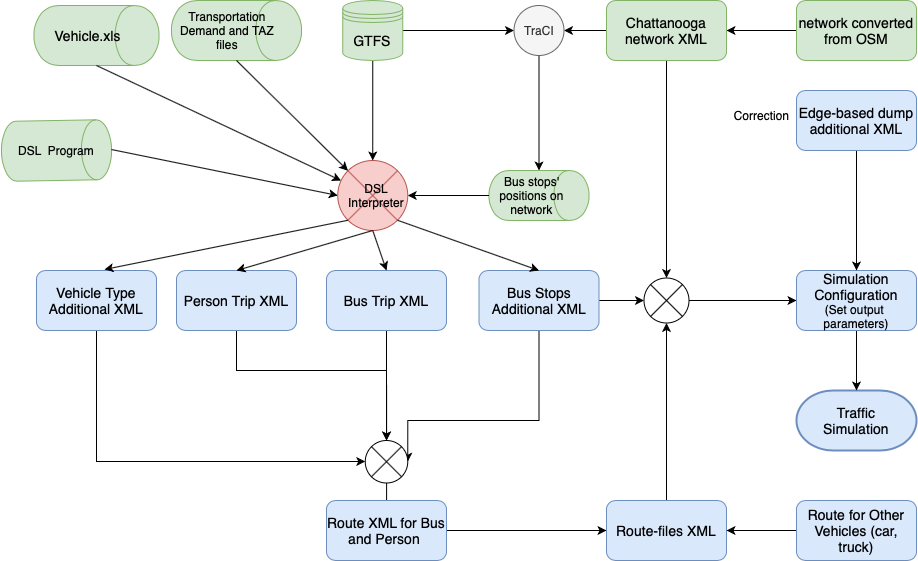

The diagram above was exported from draw.io. Its source (the exported page's mxGraphModel, read from the mxfile embedded in the PNG):
<mxGraphModel dx="1796" dy="662" grid="1" gridSize="10" guides="1" tooltips="1" connect="1" arrows="1" fold="1" page="1" pageScale="1" pageWidth="850" pageHeight="1100" math="0" shadow="0">
  <root>
    <mxCell id="0" />
    <mxCell id="1" parent="0" />
    <mxCell id="Fvl-OPajZ4WUekXJCH5R-3" value="" style="edgeStyle=orthogonalEdgeStyle;rounded=0;orthogonalLoop=1;jettySize=auto;html=1;" parent="1" source="Fvl-OPajZ4WUekXJCH5R-1" target="Fvl-OPajZ4WUekXJCH5R-2" edge="1">
      <mxGeometry relative="1" as="geometry" />
    </mxCell>
    <mxCell id="Fvl-OPajZ4WUekXJCH5R-1" value="&lt;font style=&quot;font-size: 14px&quot;&gt;network converted from OSM&lt;/font&gt;" style="rounded=1;whiteSpace=wrap;html=1;fillColor=#d5e8d4;strokeColor=#82b366;" parent="1" vertex="1">
      <mxGeometry x="560" y="190" width="120" height="60" as="geometry" />
    </mxCell>
    <mxCell id="Fvl-OPajZ4WUekXJCH5R-22" value="" style="edgeStyle=orthogonalEdgeStyle;rounded=0;orthogonalLoop=1;jettySize=auto;html=1;" parent="1" source="Fvl-OPajZ4WUekXJCH5R-2" target="Fvl-OPajZ4WUekXJCH5R-20" edge="1">
      <mxGeometry relative="1" as="geometry" />
    </mxCell>
    <mxCell id="XuYY701sT9Q19tg6kfWm-11" style="edgeStyle=orthogonalEdgeStyle;rounded=0;orthogonalLoop=1;jettySize=auto;html=1;entryX=0.5;entryY=0;entryDx=0;entryDy=0;" parent="1" source="Fvl-OPajZ4WUekXJCH5R-2" target="XuYY701sT9Q19tg6kfWm-9" edge="1">
      <mxGeometry relative="1" as="geometry" />
    </mxCell>
    <mxCell id="Fvl-OPajZ4WUekXJCH5R-2" value="&lt;font style=&quot;font-size: 14px&quot;&gt;Chattanooga&lt;br&gt;network XML&lt;/font&gt;" style="whiteSpace=wrap;html=1;rounded=1;fillColor=#d5e8d4;strokeColor=#82b366;" parent="1" vertex="1">
      <mxGeometry x="370" y="190" width="120" height="60" as="geometry" />
    </mxCell>
    <mxCell id="Fvl-OPajZ4WUekXJCH5R-4" value="Correction" style="text;html=1;align=center;verticalAlign=middle;resizable=0;points=[];autosize=1;rotation=0;" parent="1" vertex="1">
      <mxGeometry x="490" y="295" width="70" height="20" as="geometry" />
    </mxCell>
    <mxCell id="Fvl-OPajZ4WUekXJCH5R-5" style="edgeStyle=orthogonalEdgeStyle;rounded=0;orthogonalLoop=1;jettySize=auto;html=1;exitX=0.5;exitY=1;exitDx=0;exitDy=0;" parent="1" source="Fvl-OPajZ4WUekXJCH5R-2" target="Fvl-OPajZ4WUekXJCH5R-2" edge="1">
      <mxGeometry relative="1" as="geometry" />
    </mxCell>
    <mxCell id="Fvl-OPajZ4WUekXJCH5R-21" value="" style="edgeStyle=orthogonalEdgeStyle;rounded=0;orthogonalLoop=1;jettySize=auto;html=1;exitX=1;exitY=0.5;exitDx=0;exitDy=0;" parent="1" source="6dH4zbXI3eeI7AfzKdz6-1" target="Fvl-OPajZ4WUekXJCH5R-20" edge="1">
      <mxGeometry relative="1" as="geometry">
        <mxPoint x="210" y="320" as="sourcePoint" />
      </mxGeometry>
    </mxCell>
    <mxCell id="Fvl-OPajZ4WUekXJCH5R-63" style="edgeStyle=orthogonalEdgeStyle;rounded=0;orthogonalLoop=1;jettySize=auto;html=1;exitX=0.5;exitY=1;exitDx=0;exitDy=0;entryX=0.5;entryY=0;entryDx=0;entryDy=0;" parent="1" source="6dH4zbXI3eeI7AfzKdz6-1" target="T-0foDmr4kKhNsXQX1WA-9" edge="1">
      <mxGeometry relative="1" as="geometry">
        <mxPoint x="150" y="350" as="sourcePoint" />
        <mxPoint x="150" y="370" as="targetPoint" />
      </mxGeometry>
    </mxCell>
    <mxCell id="Fvl-OPajZ4WUekXJCH5R-24" value="" style="edgeStyle=orthogonalEdgeStyle;rounded=0;orthogonalLoop=1;jettySize=auto;html=1;" parent="1" source="Fvl-OPajZ4WUekXJCH5R-20" target="Fvl-OPajZ4WUekXJCH5R-23" edge="1">
      <mxGeometry relative="1" as="geometry" />
    </mxCell>
    <mxCell id="Fvl-OPajZ4WUekXJCH5R-20" value="&lt;span&gt;TraCI&lt;/span&gt;" style="ellipse;whiteSpace=wrap;html=1;aspect=fixed;fillColor=#f5f5f5;strokeColor=#666666;fontColor=#333333;" parent="1" vertex="1">
      <mxGeometry x="277.5" y="195" width="50" height="50" as="geometry" />
    </mxCell>
    <mxCell id="Fvl-OPajZ4WUekXJCH5R-23" value="Bus stops' positions on network" style="shape=cylinder;whiteSpace=wrap;html=1;boundedLbl=1;backgroundOutline=1;direction=south;fillColor=#d5e8d4;strokeColor=#82b366;" parent="1" vertex="1">
      <mxGeometry x="252.5" y="360" width="100" height="50" as="geometry" />
    </mxCell>
    <mxCell id="Fvl-OPajZ4WUekXJCH5R-37" value="" style="edgeStyle=orthogonalEdgeStyle;rounded=0;orthogonalLoop=1;jettySize=auto;html=1;entryX=1;entryY=0.5;entryDx=0;entryDy=0;entryPerimeter=0;" parent="1" source="Fvl-OPajZ4WUekXJCH5R-25" target="Fvl-OPajZ4WUekXJCH5R-36" edge="1">
      <mxGeometry relative="1" as="geometry">
        <Array as="points">
          <mxPoint x="303" y="610" />
        </Array>
      </mxGeometry>
    </mxCell>
    <mxCell id="XuYY701sT9Q19tg6kfWm-10" value="" style="edgeStyle=orthogonalEdgeStyle;rounded=0;orthogonalLoop=1;jettySize=auto;html=1;" parent="1" source="Fvl-OPajZ4WUekXJCH5R-25" target="XuYY701sT9Q19tg6kfWm-9" edge="1">
      <mxGeometry relative="1" as="geometry" />
    </mxCell>
    <mxCell id="Fvl-OPajZ4WUekXJCH5R-25" value="&lt;font style=&quot;font-size: 14px&quot;&gt;Bus Stops Additional XML&lt;/font&gt;" style="rounded=1;whiteSpace=wrap;html=1;fillColor=#dae8fc;strokeColor=#6c8ebf;" parent="1" vertex="1">
      <mxGeometry x="242.5" y="460" width="120" height="60" as="geometry" />
    </mxCell>
    <mxCell id="6dH4zbXI3eeI7AfzKdz6-14" value="" style="edgeStyle=orthogonalEdgeStyle;rounded=0;orthogonalLoop=1;jettySize=auto;html=1;" parent="1" source="Fvl-OPajZ4WUekXJCH5R-30" target="Fvl-OPajZ4WUekXJCH5R-36" edge="1">
      <mxGeometry relative="1" as="geometry" />
    </mxCell>
    <mxCell id="Fvl-OPajZ4WUekXJCH5R-30" value="&lt;font style=&quot;font-size: 14px&quot;&gt;Bus Trip XML&lt;/font&gt;" style="rounded=1;whiteSpace=wrap;html=1;fillColor=#dae8fc;strokeColor=#6c8ebf;" parent="1" vertex="1">
      <mxGeometry x="90" y="460" width="120" height="60" as="geometry" />
    </mxCell>
    <mxCell id="Fvl-OPajZ4WUekXJCH5R-43" value="" style="edgeStyle=orthogonalEdgeStyle;rounded=0;orthogonalLoop=1;jettySize=auto;html=1;" parent="1" source="Fvl-OPajZ4WUekXJCH5R-36" target="Fvl-OPajZ4WUekXJCH5R-42" edge="1">
      <mxGeometry relative="1" as="geometry" />
    </mxCell>
    <mxCell id="Fvl-OPajZ4WUekXJCH5R-36" value="" style="verticalLabelPosition=bottom;verticalAlign=top;html=1;shape=mxgraph.flowchart.or;" parent="1" vertex="1">
      <mxGeometry x="128.75" y="630" width="42.5" height="42.5" as="geometry" />
    </mxCell>
    <mxCell id="6dH4zbXI3eeI7AfzKdz6-16" style="edgeStyle=orthogonalEdgeStyle;rounded=0;orthogonalLoop=1;jettySize=auto;html=1;exitX=1;exitY=0.5;exitDx=0;exitDy=0;entryX=0;entryY=0.5;entryDx=0;entryDy=0;" parent="1" source="Fvl-OPajZ4WUekXJCH5R-42" target="XuYY701sT9Q19tg6kfWm-13" edge="1">
      <mxGeometry relative="1" as="geometry" />
    </mxCell>
    <mxCell id="Fvl-OPajZ4WUekXJCH5R-42" value="&lt;font style=&quot;font-size: 14px&quot;&gt;Route XML for Bus and Person&amp;nbsp;&lt;/font&gt;" style="rounded=1;whiteSpace=wrap;html=1;fillColor=#dae8fc;strokeColor=#6c8ebf;" parent="1" vertex="1">
      <mxGeometry x="90" y="690" width="120" height="60" as="geometry" />
    </mxCell>
    <mxCell id="6dH4zbXI3eeI7AfzKdz6-18" style="edgeStyle=orthogonalEdgeStyle;rounded=0;orthogonalLoop=1;jettySize=auto;html=1;exitX=1;exitY=0.5;exitDx=0;exitDy=0;entryX=0;entryY=0.5;entryDx=0;entryDy=0;" parent="1" source="XuYY701sT9Q19tg6kfWm-9" target="6dH4zbXI3eeI7AfzKdz6-17" edge="1">
      <mxGeometry relative="1" as="geometry" />
    </mxCell>
    <mxCell id="XuYY701sT9Q19tg6kfWm-9" value="" style="shape=sumEllipse;perimeter=ellipsePerimeter;whiteSpace=wrap;html=1;backgroundOutline=1;" parent="1" vertex="1">
      <mxGeometry x="407.5" y="467.5" width="45" height="45" as="geometry" />
    </mxCell>
    <mxCell id="XuYY701sT9Q19tg6kfWm-15" style="edgeStyle=orthogonalEdgeStyle;rounded=0;orthogonalLoop=1;jettySize=auto;html=1;entryX=0.5;entryY=1;entryDx=0;entryDy=0;" parent="1" source="XuYY701sT9Q19tg6kfWm-13" target="XuYY701sT9Q19tg6kfWm-9" edge="1">
      <mxGeometry relative="1" as="geometry" />
    </mxCell>
    <mxCell id="XuYY701sT9Q19tg6kfWm-13" value="&lt;font style=&quot;font-size: 14px&quot;&gt;Route-files XML&lt;/font&gt;" style="rounded=1;whiteSpace=wrap;html=1;fillColor=#dae8fc;strokeColor=#6c8ebf;" parent="1" vertex="1">
      <mxGeometry x="370" y="690" width="120" height="60" as="geometry" />
    </mxCell>
    <mxCell id="XuYY701sT9Q19tg6kfWm-20" value="" style="edgeStyle=orthogonalEdgeStyle;rounded=0;orthogonalLoop=1;jettySize=auto;html=1;" parent="1" source="XuYY701sT9Q19tg6kfWm-18" target="XuYY701sT9Q19tg6kfWm-13" edge="1">
      <mxGeometry relative="1" as="geometry" />
    </mxCell>
    <mxCell id="XuYY701sT9Q19tg6kfWm-18" value="&lt;font style=&quot;font-size: 14px&quot;&gt;Route for Other Vehicles (car, truck)&lt;/font&gt;" style="rounded=1;whiteSpace=wrap;html=1;fillColor=#dae8fc;strokeColor=#6c8ebf;" parent="1" vertex="1">
      <mxGeometry x="560" y="690" width="120" height="60" as="geometry" />
    </mxCell>
    <mxCell id="6dH4zbXI3eeI7AfzKdz6-1" value="&lt;span&gt;&lt;font style=&quot;font-size: 14px&quot;&gt;GTFS&lt;/font&gt;&lt;/span&gt;" style="shape=datastore;whiteSpace=wrap;html=1;fillColor=#d5e8d4;strokeColor=#82b366;" parent="1" vertex="1">
      <mxGeometry x="106.25" y="190" width="60" height="60" as="geometry" />
    </mxCell>
    <mxCell id="6dH4zbXI3eeI7AfzKdz6-2" value="&lt;font style=&quot;font-size: 14px&quot;&gt;&lt;span&gt;Traffic&lt;/span&gt;&lt;br&gt;&lt;span&gt;Simulation&lt;/span&gt;&lt;/font&gt;" style="strokeWidth=2;html=1;shape=mxgraph.flowchart.terminator;whiteSpace=wrap;fillColor=#dae8fc;strokeColor=#6c8ebf;" parent="1" vertex="1">
      <mxGeometry x="560" y="580" width="120" height="60" as="geometry" />
    </mxCell>
    <mxCell id="6dH4zbXI3eeI7AfzKdz6-4" value="&lt;span style=&quot;color: rgb(0 , 0 , 0)&quot;&gt;Transportation Demand and TAZ files&lt;/span&gt;" style="shape=cylinder;whiteSpace=wrap;html=1;boundedLbl=1;backgroundOutline=1;direction=south;fillColor=#d5e8d4;strokeColor=#82b366;" parent="1" vertex="1">
      <mxGeometry x="-65" y="190" width="130" height="60" as="geometry" />
    </mxCell>
    <mxCell id="6dH4zbXI3eeI7AfzKdz6-7" style="edgeStyle=orthogonalEdgeStyle;rounded=0;orthogonalLoop=1;jettySize=auto;html=1;entryX=0.5;entryY=0;entryDx=0;entryDy=0;entryPerimeter=0;" parent="1" source="6dH4zbXI3eeI7AfzKdz6-5" target="Fvl-OPajZ4WUekXJCH5R-36" edge="1">
      <mxGeometry relative="1" as="geometry">
        <Array as="points">
          <mxPoint y="560" />
          <mxPoint x="150" y="560" />
        </Array>
      </mxGeometry>
    </mxCell>
    <mxCell id="6dH4zbXI3eeI7AfzKdz6-5" value="&lt;font style=&quot;font-size: 14px&quot;&gt;Person Trip XML&lt;/font&gt;" style="rounded=1;whiteSpace=wrap;html=1;fillColor=#dae8fc;strokeColor=#6c8ebf;" parent="1" vertex="1">
      <mxGeometry x="-60" y="460" width="120" height="60" as="geometry" />
    </mxCell>
    <mxCell id="6dH4zbXI3eeI7AfzKdz6-13" value="" style="edgeStyle=orthogonalEdgeStyle;rounded=0;orthogonalLoop=1;jettySize=auto;html=1;" parent="1" source="6dH4zbXI3eeI7AfzKdz6-10" target="Fvl-OPajZ4WUekXJCH5R-36" edge="1">
      <mxGeometry relative="1" as="geometry">
        <Array as="points">
          <mxPoint x="24" y="651" />
          <mxPoint x="24" y="651" />
        </Array>
      </mxGeometry>
    </mxCell>
    <mxCell id="6dH4zbXI3eeI7AfzKdz6-10" value="&lt;font style=&quot;font-size: 14px&quot;&gt;Vehicle Type Additional XML&lt;/font&gt;" style="rounded=1;whiteSpace=wrap;html=1;fillColor=#dae8fc;strokeColor=#6c8ebf;" parent="1" vertex="1">
      <mxGeometry x="-200" y="460" width="120" height="60" as="geometry" />
    </mxCell>
    <mxCell id="6dH4zbXI3eeI7AfzKdz6-19" style="edgeStyle=orthogonalEdgeStyle;rounded=0;orthogonalLoop=1;jettySize=auto;html=1;exitX=0.5;exitY=1;exitDx=0;exitDy=0;entryX=0.5;entryY=0;entryDx=0;entryDy=0;entryPerimeter=0;" parent="1" source="6dH4zbXI3eeI7AfzKdz6-17" target="6dH4zbXI3eeI7AfzKdz6-2" edge="1">
      <mxGeometry relative="1" as="geometry" />
    </mxCell>
    <mxCell id="6dH4zbXI3eeI7AfzKdz6-17" value="&lt;font&gt;&lt;span style=&quot;font-size: 14px&quot;&gt;Simulation Configuration&lt;/span&gt;&lt;br&gt;&lt;font style=&quot;font-size: 12px&quot;&gt;(Set output&amp;nbsp; parameters)&lt;/font&gt;&lt;/font&gt;" style="rounded=1;whiteSpace=wrap;html=1;fillColor=#dae8fc;strokeColor=#6c8ebf;" parent="1" vertex="1">
      <mxGeometry x="560" y="460" width="120" height="60" as="geometry" />
    </mxCell>
    <mxCell id="6dH4zbXI3eeI7AfzKdz6-21" style="edgeStyle=orthogonalEdgeStyle;rounded=0;orthogonalLoop=1;jettySize=auto;html=1;exitX=0.5;exitY=1;exitDx=0;exitDy=0;entryX=0.5;entryY=0;entryDx=0;entryDy=0;" parent="1" source="6dH4zbXI3eeI7AfzKdz6-20" target="6dH4zbXI3eeI7AfzKdz6-17" edge="1">
      <mxGeometry relative="1" as="geometry" />
    </mxCell>
    <mxCell id="6dH4zbXI3eeI7AfzKdz6-20" value="&lt;font style=&quot;font-size: 14px&quot;&gt;Edge-based dump additional XML&lt;/font&gt;" style="rounded=1;whiteSpace=wrap;html=1;fillColor=#dae8fc;strokeColor=#6c8ebf;" parent="1" vertex="1">
      <mxGeometry x="560" y="280" width="120" height="60" as="geometry" />
    </mxCell>
    <mxCell id="6dH4zbXI3eeI7AfzKdz6-15" value="&lt;font style=&quot;font-size: 14px&quot;&gt;Vehicle.xls&lt;/font&gt;" style="shape=cylinder;whiteSpace=wrap;html=1;boundedLbl=1;backgroundOutline=1;direction=south;fillColor=#d5e8d4;strokeColor=#82b366;" parent="1" vertex="1">
      <mxGeometry x="-202.5" y="195" width="125" height="60" as="geometry" />
    </mxCell>
    <mxCell id="T-0foDmr4kKhNsXQX1WA-4" value="" style="endArrow=classic;html=1;exitX=0.5;exitY=1;exitDx=0;exitDy=0;entryX=1;entryY=0.5;entryDx=0;entryDy=0;" edge="1" parent="1" source="Fvl-OPajZ4WUekXJCH5R-23" target="T-0foDmr4kKhNsXQX1WA-9">
      <mxGeometry width="50" height="50" relative="1" as="geometry">
        <mxPoint x="60" y="410" as="sourcePoint" />
        <mxPoint x="190" y="360" as="targetPoint" />
      </mxGeometry>
    </mxCell>
    <mxCell id="T-0foDmr4kKhNsXQX1WA-5" value="" style="endArrow=classic;html=1;exitX=1;exitY=0.5;exitDx=0;exitDy=0;" edge="1" parent="1" source="6dH4zbXI3eeI7AfzKdz6-15" target="T-0foDmr4kKhNsXQX1WA-9">
      <mxGeometry width="50" height="50" relative="1" as="geometry">
        <mxPoint x="60" y="410" as="sourcePoint" />
        <mxPoint x="50" y="360" as="targetPoint" />
      </mxGeometry>
    </mxCell>
    <mxCell id="T-0foDmr4kKhNsXQX1WA-6" value="" style="shape=cylinder3;whiteSpace=wrap;html=1;boundedLbl=1;backgroundOutline=1;size=15;rotation=89;fillColor=#d5e8d4;strokeColor=#82b366;" vertex="1" parent="1">
      <mxGeometry x="-210" y="285" width="60" height="110" as="geometry" />
    </mxCell>
    <mxCell id="T-0foDmr4kKhNsXQX1WA-7" value="DSL &amp;nbsp;Program" style="text;html=1;strokeColor=none;fillColor=none;align=center;verticalAlign=middle;whiteSpace=wrap;rounded=0;" vertex="1" parent="1">
      <mxGeometry x="-220" y="330" width="80" height="20" as="geometry" />
    </mxCell>
    <mxCell id="T-0foDmr4kKhNsXQX1WA-8" value="" style="endArrow=classic;html=1;exitX=0.5;exitY=0;exitDx=0;exitDy=0;exitPerimeter=0;entryX=0;entryY=0.5;entryDx=0;entryDy=0;" edge="1" parent="1" source="T-0foDmr4kKhNsXQX1WA-6" target="T-0foDmr4kKhNsXQX1WA-9">
      <mxGeometry width="50" height="50" relative="1" as="geometry">
        <mxPoint x="-130" y="420" as="sourcePoint" />
        <mxPoint x="100" y="390" as="targetPoint" />
      </mxGeometry>
    </mxCell>
    <mxCell id="T-0foDmr4kKhNsXQX1WA-9" value="" style="shape=sumEllipse;perimeter=ellipsePerimeter;whiteSpace=wrap;html=1;backgroundOutline=1;fillColor=#f8cecc;strokeColor=#b85450;" vertex="1" parent="1">
      <mxGeometry x="101.25" y="350" width="70" height="70" as="geometry" />
    </mxCell>
    <mxCell id="T-0foDmr4kKhNsXQX1WA-10" value="" style="endArrow=classic;html=1;exitX=1;exitY=0.5;exitDx=0;exitDy=0;entryX=0;entryY=0;entryDx=0;entryDy=0;" edge="1" parent="1" source="6dH4zbXI3eeI7AfzKdz6-4" target="T-0foDmr4kKhNsXQX1WA-9">
      <mxGeometry width="50" height="50" relative="1" as="geometry">
        <mxPoint x="32.5" y="295" as="sourcePoint" />
        <mxPoint x="90" y="360" as="targetPoint" />
      </mxGeometry>
    </mxCell>
    <mxCell id="T-0foDmr4kKhNsXQX1WA-11" value="DSL Interpreter" style="text;html=1;strokeColor=none;fillColor=none;align=center;verticalAlign=middle;whiteSpace=wrap;rounded=0;" vertex="1" parent="1">
      <mxGeometry x="120" y="375" width="40" height="20" as="geometry" />
    </mxCell>
    <mxCell id="T-0foDmr4kKhNsXQX1WA-12" value="" style="endArrow=classic;html=1;exitX=0;exitY=1;exitDx=0;exitDy=0;entryX=0.567;entryY=-0.017;entryDx=0;entryDy=0;entryPerimeter=0;" edge="1" parent="1" source="T-0foDmr4kKhNsXQX1WA-9" target="6dH4zbXI3eeI7AfzKdz6-10">
      <mxGeometry width="50" height="50" relative="1" as="geometry">
        <mxPoint x="30" y="420" as="sourcePoint" />
        <mxPoint x="80" y="370" as="targetPoint" />
      </mxGeometry>
    </mxCell>
    <mxCell id="T-0foDmr4kKhNsXQX1WA-13" value="" style="endArrow=classic;html=1;exitX=0.5;exitY=1;exitDx=0;exitDy=0;entryX=0.5;entryY=0;entryDx=0;entryDy=0;" edge="1" parent="1" source="T-0foDmr4kKhNsXQX1WA-9" target="6dH4zbXI3eeI7AfzKdz6-5">
      <mxGeometry width="50" height="50" relative="1" as="geometry">
        <mxPoint x="30" y="420" as="sourcePoint" />
        <mxPoint x="80" y="370" as="targetPoint" />
      </mxGeometry>
    </mxCell>
    <mxCell id="T-0foDmr4kKhNsXQX1WA-14" value="" style="endArrow=classic;html=1;exitX=0.5;exitY=1;exitDx=0;exitDy=0;entryX=0.5;entryY=0;entryDx=0;entryDy=0;" edge="1" parent="1" source="T-0foDmr4kKhNsXQX1WA-9" target="Fvl-OPajZ4WUekXJCH5R-30">
      <mxGeometry width="50" height="50" relative="1" as="geometry">
        <mxPoint x="30" y="420" as="sourcePoint" />
        <mxPoint x="80" y="370" as="targetPoint" />
      </mxGeometry>
    </mxCell>
    <mxCell id="T-0foDmr4kKhNsXQX1WA-15" value="" style="endArrow=classic;html=1;exitX=1;exitY=1;exitDx=0;exitDy=0;entryX=0.5;entryY=0;entryDx=0;entryDy=0;" edge="1" parent="1" source="T-0foDmr4kKhNsXQX1WA-9" target="Fvl-OPajZ4WUekXJCH5R-25">
      <mxGeometry width="50" height="50" relative="1" as="geometry">
        <mxPoint x="30" y="420" as="sourcePoint" />
        <mxPoint x="80" y="370" as="targetPoint" />
      </mxGeometry>
    </mxCell>
  </root>
</mxGraphModel>